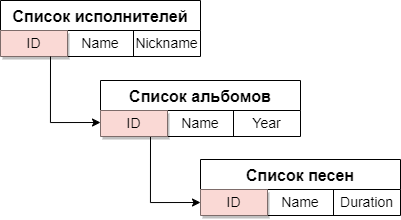

The diagram above was exported from draw.io. Its source (the exported page's mxGraphModel, read from the mxfile embedded in the PNG):
<mxGraphModel dx="1497" dy="797" grid="1" gridSize="10" guides="1" tooltips="1" connect="1" arrows="1" fold="1" page="1" pageScale="1" pageWidth="827" pageHeight="1169" math="0" shadow="0">
  <root>
    <mxCell id="0" />
    <mxCell id="1" parent="0" />
    <mxCell id="nxHsOVUAi5JQFUoKpokF-70" value="Список исполнителей" style="shape=table;startSize=30;container=1;collapsible=0;childLayout=tableLayout;fontStyle=1;align=center;fontSize=16;" vertex="1" parent="1">
      <mxGeometry x="40" y="40" width="200" height="56" as="geometry" />
    </mxCell>
    <mxCell id="nxHsOVUAi5JQFUoKpokF-71" value="" style="shape=tableRow;horizontal=0;startSize=0;swimlaneHead=0;swimlaneBody=0;top=0;left=0;bottom=0;right=0;collapsible=0;dropTarget=0;fillColor=none;points=[[0,0.5],[1,0.5]];portConstraint=eastwest;" vertex="1" parent="nxHsOVUAi5JQFUoKpokF-70">
      <mxGeometry y="30" width="200" height="26" as="geometry" />
    </mxCell>
    <mxCell id="nxHsOVUAi5JQFUoKpokF-72" value="ID" style="shape=partialRectangle;html=1;whiteSpace=wrap;connectable=0;top=0;left=0;bottom=0;right=0;overflow=hidden;fontSize=14;shadow=1;fillColor=#fad9d5;strokeColor=#ae4132;" vertex="1" parent="nxHsOVUAi5JQFUoKpokF-71">
      <mxGeometry width="67" height="26" as="geometry">
        <mxRectangle width="67" height="26" as="alternateBounds" />
      </mxGeometry>
    </mxCell>
    <mxCell id="nxHsOVUAi5JQFUoKpokF-73" value="Name" style="shape=partialRectangle;html=1;whiteSpace=wrap;connectable=0;fillColor=none;top=0;left=0;bottom=0;right=0;overflow=hidden;fontSize=14;" vertex="1" parent="nxHsOVUAi5JQFUoKpokF-71">
      <mxGeometry x="67" width="66" height="26" as="geometry">
        <mxRectangle width="66" height="26" as="alternateBounds" />
      </mxGeometry>
    </mxCell>
    <mxCell id="nxHsOVUAi5JQFUoKpokF-74" value="Nickname" style="shape=partialRectangle;html=1;whiteSpace=wrap;connectable=0;fillColor=none;top=0;left=0;bottom=0;right=0;overflow=hidden;fontSize=14;" vertex="1" parent="nxHsOVUAi5JQFUoKpokF-71">
      <mxGeometry x="133" width="67" height="26" as="geometry">
        <mxRectangle width="67" height="26" as="alternateBounds" />
      </mxGeometry>
    </mxCell>
    <mxCell id="nxHsOVUAi5JQFUoKpokF-125" style="edgeStyle=orthogonalEdgeStyle;rounded=0;orthogonalLoop=1;jettySize=auto;html=1;exitX=0.25;exitY=1;exitDx=0;exitDy=0;entryX=0;entryY=0.5;entryDx=0;entryDy=0;fontSize=16;" edge="1" parent="1" source="nxHsOVUAi5JQFUoKpokF-92" target="nxHsOVUAi5JQFUoKpokF-107">
      <mxGeometry relative="1" as="geometry">
        <Array as="points">
          <mxPoint x="190" y="242" />
        </Array>
      </mxGeometry>
    </mxCell>
    <mxCell id="nxHsOVUAi5JQFUoKpokF-92" value="Список альбомов" style="shape=table;startSize=30;container=1;collapsible=0;childLayout=tableLayout;fontStyle=1;align=center;fontSize=16;" vertex="1" parent="1">
      <mxGeometry x="140" y="120" width="200" height="56" as="geometry" />
    </mxCell>
    <mxCell id="nxHsOVUAi5JQFUoKpokF-93" value="" style="shape=tableRow;horizontal=0;startSize=0;swimlaneHead=0;swimlaneBody=0;top=0;left=0;bottom=0;right=0;collapsible=0;dropTarget=0;fillColor=none;points=[[0,0.5],[1,0.5]];portConstraint=eastwest;" vertex="1" parent="nxHsOVUAi5JQFUoKpokF-92">
      <mxGeometry y="30" width="200" height="26" as="geometry" />
    </mxCell>
    <mxCell id="nxHsOVUAi5JQFUoKpokF-94" value="ID" style="shape=partialRectangle;html=1;whiteSpace=wrap;connectable=0;fillColor=#fad9d5;top=0;left=0;bottom=0;right=0;overflow=hidden;fontSize=14;strokeColor=#ae4132;shadow=1;" vertex="1" parent="nxHsOVUAi5JQFUoKpokF-93">
      <mxGeometry width="67" height="26" as="geometry">
        <mxRectangle width="67" height="26" as="alternateBounds" />
      </mxGeometry>
    </mxCell>
    <mxCell id="nxHsOVUAi5JQFUoKpokF-95" value="Name" style="shape=partialRectangle;html=1;whiteSpace=wrap;connectable=0;fillColor=none;top=0;left=0;bottom=0;right=0;overflow=hidden;fontSize=14;" vertex="1" parent="nxHsOVUAi5JQFUoKpokF-93">
      <mxGeometry x="67" width="66" height="26" as="geometry">
        <mxRectangle width="66" height="26" as="alternateBounds" />
      </mxGeometry>
    </mxCell>
    <mxCell id="nxHsOVUAi5JQFUoKpokF-96" value="Year" style="shape=partialRectangle;html=1;whiteSpace=wrap;connectable=0;fillColor=none;top=0;left=0;bottom=0;right=0;overflow=hidden;fontSize=14;" vertex="1" parent="nxHsOVUAi5JQFUoKpokF-93">
      <mxGeometry x="133" width="67" height="26" as="geometry">
        <mxRectangle width="67" height="26" as="alternateBounds" />
      </mxGeometry>
    </mxCell>
    <mxCell id="nxHsOVUAi5JQFUoKpokF-106" value="Список песен" style="shape=table;startSize=30;container=1;collapsible=0;childLayout=tableLayout;fontStyle=1;align=center;fontSize=16;" vertex="1" parent="1">
      <mxGeometry x="240" y="199" width="200" height="56" as="geometry" />
    </mxCell>
    <mxCell id="nxHsOVUAi5JQFUoKpokF-107" value="" style="shape=tableRow;horizontal=0;startSize=0;swimlaneHead=0;swimlaneBody=0;top=0;left=0;bottom=0;right=0;collapsible=0;dropTarget=0;fillColor=none;points=[[0,0.5],[1,0.5]];portConstraint=eastwest;" vertex="1" parent="nxHsOVUAi5JQFUoKpokF-106">
      <mxGeometry y="30" width="200" height="26" as="geometry" />
    </mxCell>
    <mxCell id="nxHsOVUAi5JQFUoKpokF-108" value="ID" style="shape=partialRectangle;html=1;whiteSpace=wrap;connectable=0;fillColor=#fad9d5;top=0;left=0;bottom=0;right=0;overflow=hidden;fontSize=14;strokeColor=#ae4132;shadow=1;" vertex="1" parent="nxHsOVUAi5JQFUoKpokF-107">
      <mxGeometry width="67" height="26" as="geometry">
        <mxRectangle width="67" height="26" as="alternateBounds" />
      </mxGeometry>
    </mxCell>
    <mxCell id="nxHsOVUAi5JQFUoKpokF-109" value="Name" style="shape=partialRectangle;html=1;whiteSpace=wrap;connectable=0;fillColor=none;top=0;left=0;bottom=0;right=0;overflow=hidden;fontSize=14;" vertex="1" parent="nxHsOVUAi5JQFUoKpokF-107">
      <mxGeometry x="67" width="66" height="26" as="geometry">
        <mxRectangle width="66" height="26" as="alternateBounds" />
      </mxGeometry>
    </mxCell>
    <mxCell id="nxHsOVUAi5JQFUoKpokF-110" value="Duration" style="shape=partialRectangle;html=1;whiteSpace=wrap;connectable=0;fillColor=none;top=0;left=0;bottom=0;right=0;overflow=hidden;fontSize=14;" vertex="1" parent="nxHsOVUAi5JQFUoKpokF-107">
      <mxGeometry x="133" width="67" height="26" as="geometry">
        <mxRectangle width="67" height="26" as="alternateBounds" />
      </mxGeometry>
    </mxCell>
    <mxCell id="nxHsOVUAi5JQFUoKpokF-127" style="edgeStyle=orthogonalEdgeStyle;rounded=0;orthogonalLoop=1;jettySize=auto;html=1;exitX=0.25;exitY=1;exitDx=0;exitDy=0;entryX=0;entryY=0.5;entryDx=0;entryDy=0;fontSize=16;" edge="1" parent="1">
      <mxGeometry relative="1" as="geometry">
        <mxPoint x="90" y="96.00000000000006" as="sourcePoint" />
        <mxPoint x="140" y="162" as="targetPoint" />
        <Array as="points">
          <mxPoint x="90" y="162" />
        </Array>
      </mxGeometry>
    </mxCell>
  </root>
</mxGraphModel>